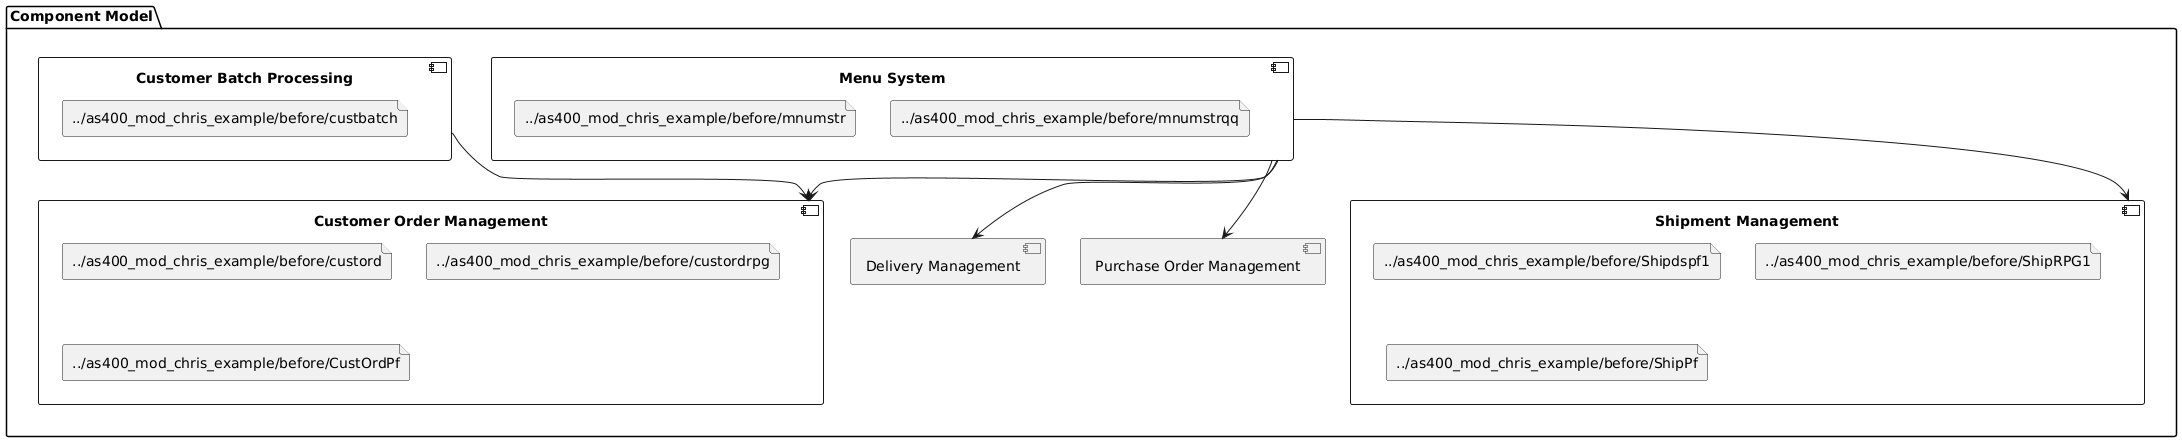

The diagram above was rendered by PlantUML. Its source (embedded in the PNG):
@startuml
package "Component Model" {
    component "Shipment Management" {
        file "../as400_mod_chris_example/before/Shipdspf1"
        file "../as400_mod_chris_example/before/ShipRPG1"
        file "../as400_mod_chris_example/before/ShipPf"
    }

    component "Customer Order Management" {
        file "../as400_mod_chris_example/before/custord"
        file "../as400_mod_chris_example/before/custordrpg"
        file "../as400_mod_chris_example/before/CustOrdPf"
    }

    component "Customer Batch Processing" {
        file "../as400_mod_chris_example/before/custbatch"
    }

    component "Menu System" {
        file "../as400_mod_chris_example/before/mnumstr"
        file "../as400_mod_chris_example/before/mnumstrqq"
    }

    [Customer Batch Processing] --> [Customer Order Management]
    [Menu System] --> [Shipment Management]
    [Menu System] --> [Customer Order Management]
    [Menu System] --> [Delivery Management]
    [Menu System] --> [Purchase Order Management]
}
@enduml